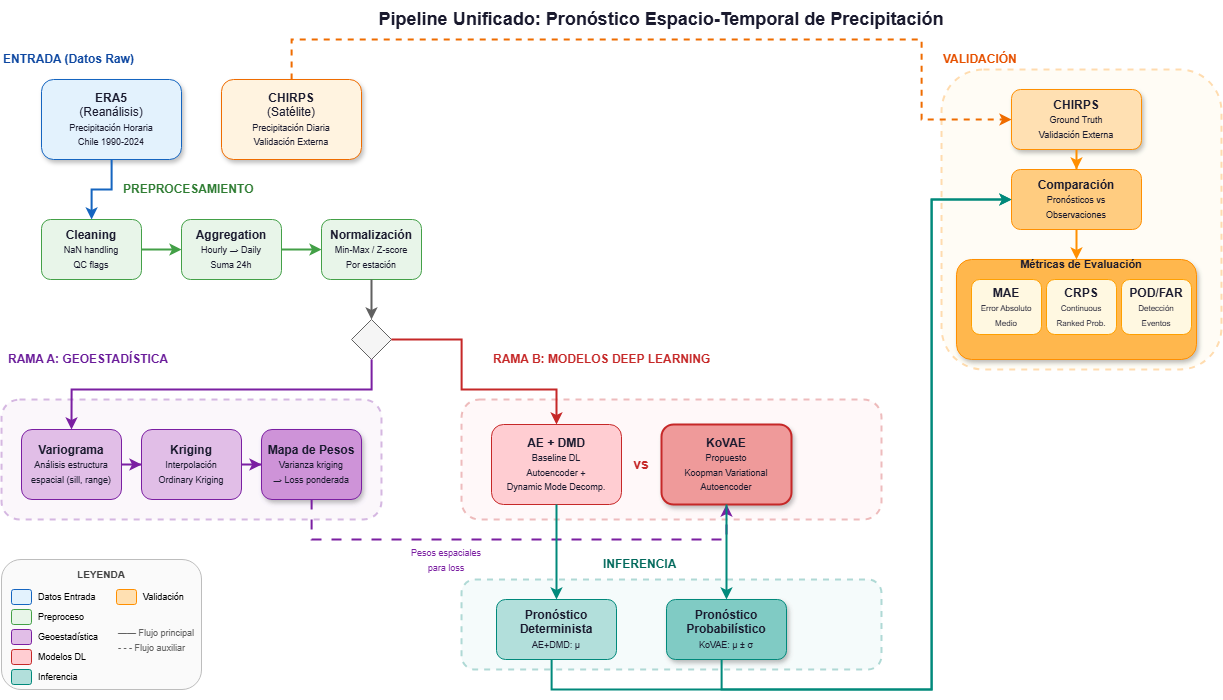

The diagram above was exported from draw.io. Its source (the exported page's mxGraphModel, read from the mxfile embedded in the PNG):
<mxGraphModel dx="1487" dy="1349" grid="0" gridSize="10" guides="1" tooltips="1" connect="1" arrows="1" fold="1" page="1" pageScale="1" pageWidth="1400" pageHeight="900" background="none" math="0" shadow="0">
  <root>
    <mxCell id="0" />
    <mxCell id="1" parent="0" />
    <mxCell id="title" value="&lt;b&gt;Pipeline Unificado: Pronóstico Espacio-Temporal de Precipitación&lt;/b&gt;" style="text;html=1;strokeColor=none;fillColor=none;align=center;verticalAlign=middle;whiteSpace=wrap;rounded=0;fontSize=18;fontColor=#1a1a2e;" vertex="1" parent="1">
      <mxGeometry x="350" y="20" width="700" height="40" as="geometry" />
    </mxCell>
    <mxCell id="section-input" value="&lt;b&gt;ENTRADA (Datos Raw)&lt;/b&gt;" style="text;html=1;strokeColor=none;fillColor=none;align=left;verticalAlign=middle;whiteSpace=wrap;rounded=0;fontSize=12;fontColor=#0d47a1;" vertex="1" parent="1">
      <mxGeometry x="40" y="70" width="200" height="20" as="geometry" />
    </mxCell>
    <mxCell id="era5-raw" value="&lt;b&gt;ERA5&lt;/b&gt;&lt;br&gt;(Reanálisis)&lt;br&gt;&lt;font style=&quot;font-size:9px&quot;&gt;Precipitación Horaria&lt;br&gt;Chile 1990-2024&lt;/font&gt;" style="rounded=1;whiteSpace=wrap;html=1;fillColor=#e3f2fd;strokeColor=#1565c0;fontColor=#1a1a2e;shadow=1;" vertex="1" parent="1">
      <mxGeometry x="80" y="100" width="140" height="80" as="geometry" />
    </mxCell>
    <mxCell id="chirps-raw" value="&lt;b&gt;CHIRPS&lt;/b&gt;&lt;br&gt;(Satélite)&lt;br&gt;&lt;font style=&quot;font-size:9px&quot;&gt;Precipitación Diaria&lt;br&gt;Validación Externa&lt;/font&gt;" style="rounded=1;whiteSpace=wrap;html=1;fillColor=#fff3e0;strokeColor=#ef6c00;fontColor=#1a1a2e;shadow=1;" vertex="1" parent="1">
      <mxGeometry x="260" y="100" width="140" height="80" as="geometry" />
    </mxCell>
    <mxCell id="section-preprocess" value="&lt;b&gt;PREPROCESAMIENTO&lt;/b&gt;" style="text;html=1;strokeColor=none;fillColor=none;align=left;verticalAlign=middle;whiteSpace=wrap;rounded=0;fontSize=12;fontColor=#2e7d32;" vertex="1" parent="1">
      <mxGeometry x="160" y="200" width="200" height="20" as="geometry" />
    </mxCell>
    <mxCell id="cleaning" value="&lt;b&gt;Cleaning&lt;/b&gt;&lt;br&gt;&lt;font style=&quot;font-size:9px&quot;&gt;NaN handling&lt;br&gt;QC flags&lt;/font&gt;" style="rounded=1;whiteSpace=wrap;html=1;fillColor=#e8f5e9;strokeColor=#43a047;fontColor=#1a1a2e;" vertex="1" parent="1">
      <mxGeometry x="80" y="240" width="100" height="60" as="geometry" />
    </mxCell>
    <mxCell id="aggregation" value="&lt;b&gt;Aggregation&lt;/b&gt;&lt;br&gt;&lt;font style=&quot;font-size:9px&quot;&gt;Hourly → Daily&lt;br&gt;Suma 24h&lt;/font&gt;" style="rounded=1;whiteSpace=wrap;html=1;fillColor=#e8f5e9;strokeColor=#43a047;fontColor=#1a1a2e;" vertex="1" parent="1">
      <mxGeometry x="220" y="240" width="100" height="60" as="geometry" />
    </mxCell>
    <mxCell id="normalization" value="&lt;b&gt;Normalización&lt;/b&gt;&lt;br&gt;&lt;font style=&quot;font-size:9px&quot;&gt;Min-Max / Z-score&lt;br&gt;Por estación&lt;/font&gt;" style="rounded=1;whiteSpace=wrap;html=1;fillColor=#e8f5e9;strokeColor=#43a047;fontColor=#1a1a2e;" vertex="1" parent="1">
      <mxGeometry x="360" y="240" width="100" height="60" as="geometry" />
    </mxCell>
    <mxCell id="arrow-clean-agg" style="edgeStyle=orthogonalEdgeStyle;rounded=0;orthogonalLoop=1;jettySize=auto;html=1;strokeColor=#43a047;strokeWidth=2;" edge="1" parent="1" source="cleaning" target="aggregation">
      <mxGeometry relative="1" as="geometry" />
    </mxCell>
    <mxCell id="arrow-agg-norm" style="edgeStyle=orthogonalEdgeStyle;rounded=0;orthogonalLoop=1;jettySize=auto;html=1;strokeColor=#43a047;strokeWidth=2;" edge="1" parent="1" source="aggregation" target="normalization">
      <mxGeometry relative="1" as="geometry" />
    </mxCell>
    <mxCell id="arrow-era5-clean" style="edgeStyle=orthogonalEdgeStyle;rounded=0;orthogonalLoop=1;jettySize=auto;html=1;strokeColor=#1565c0;strokeWidth=2;" edge="1" parent="1" source="era5-raw" target="cleaning">
      <mxGeometry relative="1" as="geometry" />
    </mxCell>
    <mxCell id="fork-node" value="" style="rhombus;whiteSpace=wrap;html=1;fillColor=#f5f5f5;strokeColor=#616161;" vertex="1" parent="1">
      <mxGeometry x="390" y="340" width="40" height="40" as="geometry" />
    </mxCell>
    <mxCell id="arrow-norm-fork" style="edgeStyle=orthogonalEdgeStyle;rounded=0;orthogonalLoop=1;jettySize=auto;html=1;strokeColor=#616161;strokeWidth=2;" edge="1" parent="1" source="normalization" target="fork-node">
      <mxGeometry relative="1" as="geometry" />
    </mxCell>
    <mxCell id="section-geo" value="&lt;b&gt;RAMA A: GEOESTADÍSTICA&lt;/b&gt;" style="text;html=1;strokeColor=none;fillColor=none;align=left;verticalAlign=middle;whiteSpace=wrap;rounded=0;fontSize=12;fontColor=#6a1b9a;" vertex="1" parent="1">
      <mxGeometry x="45" y="370" width="200" height="20" as="geometry" />
    </mxCell>
    <mxCell id="container-geo" value="" style="rounded=1;whiteSpace=wrap;html=1;fillColor=#f3e5f5;strokeColor=#7b1fa2;strokeWidth=2;dashed=1;opacity=30;" vertex="1" parent="1">
      <mxGeometry x="40" y="420" width="380" height="120" as="geometry" />
    </mxCell>
    <mxCell id="variogram" value="&lt;b&gt;Variograma&lt;/b&gt;&lt;br&gt;&lt;font style=&quot;font-size:9px&quot;&gt;Análisis estructura&lt;br&gt;espacial (sill, range)&lt;/font&gt;" style="rounded=1;whiteSpace=wrap;html=1;fillColor=#e1bee7;strokeColor=#7b1fa2;fontColor=#1a1a2e;" vertex="1" parent="1">
      <mxGeometry x="60" y="450" width="100" height="70" as="geometry" />
    </mxCell>
    <mxCell id="kriging" value="&lt;b&gt;Kriging&lt;/b&gt;&lt;br&gt;&lt;font style=&quot;font-size:9px&quot;&gt;Interpolación&lt;br&gt;Ordinary Kriging&lt;/font&gt;" style="rounded=1;whiteSpace=wrap;html=1;fillColor=#e1bee7;strokeColor=#7b1fa2;fontColor=#1a1a2e;" vertex="1" parent="1">
      <mxGeometry x="180" y="450" width="100" height="70" as="geometry" />
    </mxCell>
    <mxCell id="weights-map" value="&lt;b&gt;Mapa de Pesos&lt;/b&gt;&lt;br&gt;&lt;font style=&quot;font-size:9px&quot;&gt;Varianza kriging&lt;br&gt;→ Loss ponderada&lt;/font&gt;" style="rounded=1;whiteSpace=wrap;html=1;fillColor=#ce93d8;strokeColor=#7b1fa2;fontColor=#1a1a2e;shadow=1;" vertex="1" parent="1">
      <mxGeometry x="300" y="450" width="100" height="70" as="geometry" />
    </mxCell>
    <mxCell id="arrow-var-krig" style="edgeStyle=orthogonalEdgeStyle;rounded=0;orthogonalLoop=1;jettySize=auto;html=1;strokeColor=#7b1fa2;strokeWidth=2;" edge="1" parent="1" source="variogram" target="kriging">
      <mxGeometry relative="1" as="geometry" />
    </mxCell>
    <mxCell id="arrow-krig-weights" style="edgeStyle=orthogonalEdgeStyle;rounded=0;orthogonalLoop=1;jettySize=auto;html=1;strokeColor=#7b1fa2;strokeWidth=2;" edge="1" parent="1" source="kriging" target="weights-map">
      <mxGeometry relative="1" as="geometry" />
    </mxCell>
    <mxCell id="arrow-fork-geo" style="edgeStyle=orthogonalEdgeStyle;rounded=0;orthogonalLoop=1;jettySize=auto;html=1;strokeColor=#7b1fa2;strokeWidth=2;entryX=0.5;entryY=0;" edge="1" parent="1" source="fork-node" target="variogram">
      <mxGeometry relative="1" as="geometry">
        <Array as="points">
          <mxPoint x="410" y="410" />
          <mxPoint x="110" y="410" />
        </Array>
      </mxGeometry>
    </mxCell>
    <mxCell id="section-models" value="&lt;b&gt;RAMA B: MODELOS DEEP LEARNING&lt;/b&gt;" style="text;html=1;strokeColor=none;fillColor=none;align=left;verticalAlign=middle;whiteSpace=wrap;rounded=0;fontSize=12;fontColor=#c62828;" vertex="1" parent="1">
      <mxGeometry x="530" y="370" width="250" height="20" as="geometry" />
    </mxCell>
    <mxCell id="container-models" value="" style="rounded=1;whiteSpace=wrap;html=1;fillColor=#ffebee;strokeColor=#c62828;strokeWidth=2;dashed=1;opacity=30;" vertex="1" parent="1">
      <mxGeometry x="500" y="420" width="420" height="120" as="geometry" />
    </mxCell>
    <mxCell id="ae-dmd" value="&lt;b&gt;AE + DMD&lt;/b&gt;&lt;br&gt;&lt;font style=&quot;font-size:9px&quot;&gt;Baseline DL&lt;br&gt;Autoencoder +&lt;br&gt;Dynamic Mode Decomp.&lt;/font&gt;" style="rounded=1;whiteSpace=wrap;html=1;fillColor=#ffcdd2;strokeColor=#c62828;fontColor=#1a1a2e;" vertex="1" parent="1">
      <mxGeometry x="530" y="445" width="130" height="80" as="geometry" />
    </mxCell>
    <mxCell id="kovae" value="&lt;b&gt;KoVAE&lt;/b&gt;&lt;br&gt;&lt;font style=&quot;font-size:9px&quot;&gt;Propuesto&lt;br&gt;Koopman Variational&lt;br&gt;Autoencoder&lt;/font&gt;" style="rounded=1;whiteSpace=wrap;html=1;fillColor=#ef9a9a;strokeColor=#c62828;fontColor=#1a1a2e;shadow=1;strokeWidth=2;" vertex="1" parent="1">
      <mxGeometry x="700" y="445" width="130" height="80" as="geometry" />
    </mxCell>
    <mxCell id="vs-label" value="&lt;b&gt;vs&lt;/b&gt;" style="text;html=1;strokeColor=none;fillColor=none;align=center;verticalAlign=middle;whiteSpace=wrap;rounded=0;fontSize=14;fontColor=#c62828;" vertex="1" parent="1">
      <mxGeometry x="660" y="470" width="40" height="30" as="geometry" />
    </mxCell>
    <mxCell id="arrow-fork-models" style="edgeStyle=orthogonalEdgeStyle;rounded=0;orthogonalLoop=1;jettySize=auto;html=1;strokeColor=#c62828;strokeWidth=2;" edge="1" parent="1" source="fork-node" target="ae-dmd">
      <mxGeometry relative="1" as="geometry">
        <Array as="points">
          <mxPoint x="500" y="360" />
          <mxPoint x="500" y="410" />
          <mxPoint x="595" y="410" />
        </Array>
      </mxGeometry>
    </mxCell>
    <mxCell id="arrow-weights-kovae" style="edgeStyle=orthogonalEdgeStyle;rounded=0;orthogonalLoop=1;jettySize=auto;html=1;strokeColor=#7b1fa2;strokeWidth=2;dashed=1;dashPattern=5 5;" edge="1" parent="1" source="weights-map" target="kovae">
      <mxGeometry relative="1" as="geometry">
        <Array as="points">
          <mxPoint x="450" y="560" />
          <mxPoint x="450" y="560" />
          <mxPoint x="765" y="560" />
        </Array>
      </mxGeometry>
    </mxCell>
    <mxCell id="weights-to-kovae-label" value="&lt;font style=&quot;font-size:9px&quot;&gt;Pesos espaciales&lt;br&gt;para loss&lt;/font&gt;" style="text;html=1;strokeColor=none;fillColor=none;align=center;verticalAlign=middle;whiteSpace=wrap;rounded=0;fontColor=#7b1fa2;" vertex="1" parent="1">
      <mxGeometry x="440" y="565" width="90" height="30" as="geometry" />
    </mxCell>
    <mxCell id="section-inference" value="&lt;b&gt;INFERENCIA&lt;/b&gt;" style="text;html=1;strokeColor=none;fillColor=none;align=left;verticalAlign=middle;whiteSpace=wrap;rounded=0;fontSize=12;fontColor=#00695c;" vertex="1" parent="1">
      <mxGeometry x="640" y="575" width="200" height="20" as="geometry" />
    </mxCell>
    <mxCell id="container-inference" value="" style="rounded=1;whiteSpace=wrap;html=1;fillColor=#e0f2f1;strokeColor=#00897b;strokeWidth=2;dashed=1;opacity=30;" vertex="1" parent="1">
      <mxGeometry x="500" y="600" width="420" height="90" as="geometry" />
    </mxCell>
    <mxCell id="forecast-det" value="&lt;b&gt;Pronóstico&lt;br&gt;Determinista&lt;/b&gt;&lt;br&gt;&lt;font style=&quot;font-size:9px&quot;&gt;AE+DMD: μ&lt;/font&gt;" style="rounded=1;whiteSpace=wrap;html=1;fillColor=#b2dfdb;strokeColor=#00897b;fontColor=#1a1a2e;" vertex="1" parent="1">
      <mxGeometry x="535" y="620" width="120" height="60" as="geometry" />
    </mxCell>
    <mxCell id="forecast-prob" value="&lt;b&gt;Pronóstico&lt;br&gt;Probabilístico&lt;/b&gt;&lt;br&gt;&lt;font style=&quot;font-size:9px&quot;&gt;KoVAE: μ ± σ&lt;/font&gt;" style="rounded=1;whiteSpace=wrap;html=1;fillColor=#80cbc4;strokeColor=#00897b;fontColor=#1a1a2e;shadow=1;" vertex="1" parent="1">
      <mxGeometry x="705" y="620" width="120" height="60" as="geometry" />
    </mxCell>
    <mxCell id="arrow-aedmd-det" style="edgeStyle=orthogonalEdgeStyle;rounded=0;orthogonalLoop=1;jettySize=auto;html=1;strokeColor=#00897b;strokeWidth=2;" edge="1" parent="1" source="ae-dmd" target="forecast-det">
      <mxGeometry relative="1" as="geometry" />
    </mxCell>
    <mxCell id="arrow-kovae-prob" style="edgeStyle=orthogonalEdgeStyle;rounded=0;orthogonalLoop=1;jettySize=auto;html=1;strokeColor=#00897b;strokeWidth=2;" edge="1" parent="1" source="kovae" target="forecast-prob">
      <mxGeometry relative="1" as="geometry" />
    </mxCell>
    <mxCell id="section-validation" value="&lt;b&gt;VALIDACIÓN&lt;/b&gt;" style="text;html=1;strokeColor=none;fillColor=none;align=left;verticalAlign=middle;whiteSpace=wrap;rounded=0;fontSize=12;fontColor=#e65100;" vertex="1" parent="1">
      <mxGeometry x="980" y="70" width="200" height="20" as="geometry" />
    </mxCell>
    <mxCell id="container-validation" value="" style="rounded=1;whiteSpace=wrap;html=1;fillColor=#fff8e1;strokeColor=#ff8f00;strokeWidth=2;dashed=1;opacity=30;" vertex="1" parent="1">
      <mxGeometry x="980" y="90" width="280" height="300" as="geometry" />
    </mxCell>
    <mxCell id="chirps-val" value="&lt;b&gt;CHIRPS&lt;/b&gt;&lt;br&gt;&lt;font style=&quot;font-size:9px&quot;&gt;Ground Truth&lt;br&gt;Validación Externa&lt;/font&gt;" style="rounded=1;whiteSpace=wrap;html=1;fillColor=#ffe0b2;strokeColor=#ff8f00;fontColor=#1a1a2e;shadow=1;" vertex="1" parent="1">
      <mxGeometry x="1050" y="110" width="130" height="60" as="geometry" />
    </mxCell>
    <mxCell id="comparison" value="&lt;b&gt;Comparación&lt;/b&gt;&lt;br&gt;&lt;font style=&quot;font-size:9px&quot;&gt;Pronósticos vs&lt;br&gt;Observaciones&lt;/font&gt;" style="rounded=1;whiteSpace=wrap;html=1;fillColor=#ffcc80;strokeColor=#ff8f00;fontColor=#1a1a2e;" vertex="1" parent="1">
      <mxGeometry x="1050" y="190" width="130" height="60" as="geometry" />
    </mxCell>
    <mxCell id="metrics-box" value="" style="rounded=1;whiteSpace=wrap;html=1;fillColor=#ffb74d;strokeColor=#ff8f00;fontColor=#1a1a2e;shadow=1;" vertex="1" parent="1">
      <mxGeometry x="995" y="280" width="240" height="100" as="geometry" />
    </mxCell>
    <mxCell id="metrics-title" value="&lt;b&gt;Métricas de Evaluación&lt;/b&gt;" style="text;html=1;strokeColor=none;fillColor=none;align=center;verticalAlign=middle;whiteSpace=wrap;rounded=0;fontSize=11;fontColor=#1a1a2e;" vertex="1" parent="1">
      <mxGeometry x="1040" y="275" width="160" height="20" as="geometry" />
    </mxCell>
    <mxCell id="mae" value="&lt;b&gt;MAE&lt;/b&gt;&lt;br&gt;&lt;font style=&quot;font-size:8px&quot;&gt;Error Absoluto&lt;br&gt;Medio&lt;/font&gt;" style="rounded=1;whiteSpace=wrap;html=1;fillColor=#fff8e1;strokeColor=#ffa000;fontColor=#1a1a2e;" vertex="1" parent="1">
      <mxGeometry x="1010" y="300" width="70" height="55" as="geometry" />
    </mxCell>
    <mxCell id="crps" value="&lt;b&gt;CRPS&lt;/b&gt;&lt;br&gt;&lt;font style=&quot;font-size:8px&quot;&gt;Continuous&lt;br&gt;Ranked Prob.&lt;/font&gt;" style="rounded=1;whiteSpace=wrap;html=1;fillColor=#fff8e1;strokeColor=#ffa000;fontColor=#1a1a2e;" vertex="1" parent="1">
      <mxGeometry x="1085" y="300" width="70" height="55" as="geometry" />
    </mxCell>
    <mxCell id="pod-far" value="&lt;b&gt;POD/FAR&lt;/b&gt;&lt;br&gt;&lt;font style=&quot;font-size:8px&quot;&gt;Detección&lt;br&gt;Eventos&lt;/font&gt;" style="rounded=1;whiteSpace=wrap;html=1;fillColor=#fff8e1;strokeColor=#ffa000;fontColor=#1a1a2e;" vertex="1" parent="1">
      <mxGeometry x="1160" y="300" width="70" height="55" as="geometry" />
    </mxCell>
    <mxCell id="arrow-chirps-comp" style="edgeStyle=orthogonalEdgeStyle;rounded=0;orthogonalLoop=1;jettySize=auto;html=1;strokeColor=#ff8f00;strokeWidth=2;" edge="1" parent="1" source="chirps-val" target="comparison">
      <mxGeometry relative="1" as="geometry" />
    </mxCell>
    <mxCell id="arrow-comp-metrics" style="edgeStyle=orthogonalEdgeStyle;rounded=0;orthogonalLoop=1;jettySize=auto;html=1;strokeColor=#ff8f00;strokeWidth=2;" edge="1" parent="1" source="comparison" target="metrics-box">
      <mxGeometry relative="1" as="geometry" />
    </mxCell>
    <mxCell id="arrow-chirps-raw-val" style="edgeStyle=orthogonalEdgeStyle;rounded=0;orthogonalLoop=1;jettySize=auto;html=1;strokeColor=#ef6c00;strokeWidth=2;dashed=1;" edge="1" parent="1" source="chirps-raw" target="chirps-val">
      <mxGeometry relative="1" as="geometry">
        <Array as="points">
          <mxPoint x="330" y="60" />
          <mxPoint x="960" y="60" />
          <mxPoint x="960" y="140" />
        </Array>
      </mxGeometry>
    </mxCell>
    <mxCell id="arrow-forecast-comp" style="edgeStyle=orthogonalEdgeStyle;rounded=0;orthogonalLoop=1;jettySize=auto;html=1;strokeColor=#00897b;strokeWidth=2;" edge="1" parent="1" source="forecast-det" target="comparison">
      <mxGeometry relative="1" as="geometry">
        <Array as="points">
          <mxPoint x="590" y="710" />
          <mxPoint x="970" y="710" />
          <mxPoint x="970" y="220" />
        </Array>
      </mxGeometry>
    </mxCell>
    <mxCell id="arrow-forecast-prob-comp" style="edgeStyle=orthogonalEdgeStyle;rounded=0;orthogonalLoop=1;jettySize=auto;html=1;strokeColor=#00897b;strokeWidth=2;" edge="1" parent="1" source="forecast-prob" target="comparison">
      <mxGeometry relative="1" as="geometry">
        <Array as="points">
          <mxPoint x="760" y="710" />
          <mxPoint x="970" y="710" />
          <mxPoint x="970" y="220" />
        </Array>
      </mxGeometry>
    </mxCell>
    <mxCell id="legend-box" value="" style="rounded=1;whiteSpace=wrap;html=1;fillColor=#fafafa;strokeColor=#bdbdbd;strokeWidth=1;" vertex="1" parent="1">
      <mxGeometry x="40" y="580" width="200" height="130" as="geometry" />
    </mxCell>
    <mxCell id="legend-title" value="&lt;b&gt;LEYENDA&lt;/b&gt;" style="text;html=1;strokeColor=none;fillColor=none;align=center;verticalAlign=middle;whiteSpace=wrap;rounded=0;fontSize=10;fontColor=#424242;" vertex="1" parent="1">
      <mxGeometry x="100" y="585" width="80" height="20" as="geometry" />
    </mxCell>
    <mxCell id="legend-entrada" value="" style="rounded=1;whiteSpace=wrap;html=1;fillColor=#e3f2fd;strokeColor=#1565c0;" vertex="1" parent="1">
      <mxGeometry x="50" y="610" width="20" height="15" as="geometry" />
    </mxCell>
    <mxCell id="legend-entrada-text" value="&lt;font style=&quot;font-size:9px&quot;&gt;Datos Entrada&lt;/font&gt;" style="text;html=1;strokeColor=none;fillColor=none;align=left;verticalAlign=middle;whiteSpace=wrap;rounded=0;" vertex="1" parent="1">
      <mxGeometry x="75" y="607" width="80" height="20" as="geometry" />
    </mxCell>
    <mxCell id="legend-preproc" value="" style="rounded=1;whiteSpace=wrap;html=1;fillColor=#e8f5e9;strokeColor=#43a047;" vertex="1" parent="1">
      <mxGeometry x="50" y="630" width="20" height="15" as="geometry" />
    </mxCell>
    <mxCell id="legend-preproc-text" value="&lt;font style=&quot;font-size:9px&quot;&gt;Preproceso&lt;/font&gt;" style="text;html=1;strokeColor=none;fillColor=none;align=left;verticalAlign=middle;whiteSpace=wrap;rounded=0;" vertex="1" parent="1">
      <mxGeometry x="75" y="627" width="80" height="20" as="geometry" />
    </mxCell>
    <mxCell id="legend-geo" value="" style="rounded=1;whiteSpace=wrap;html=1;fillColor=#e1bee7;strokeColor=#7b1fa2;" vertex="1" parent="1">
      <mxGeometry x="50" y="650" width="20" height="15" as="geometry" />
    </mxCell>
    <mxCell id="legend-geo-text" value="&lt;font style=&quot;font-size:9px&quot;&gt;Geoestadística&lt;/font&gt;" style="text;html=1;strokeColor=none;fillColor=none;align=left;verticalAlign=middle;whiteSpace=wrap;rounded=0;" vertex="1" parent="1">
      <mxGeometry x="75" y="647" width="80" height="20" as="geometry" />
    </mxCell>
    <mxCell id="legend-models" value="" style="rounded=1;whiteSpace=wrap;html=1;fillColor=#ffcdd2;strokeColor=#c62828;" vertex="1" parent="1">
      <mxGeometry x="50" y="670" width="20" height="15" as="geometry" />
    </mxCell>
    <mxCell id="legend-models-text" value="&lt;font style=&quot;font-size:9px&quot;&gt;Modelos DL&lt;/font&gt;" style="text;html=1;strokeColor=none;fillColor=none;align=left;verticalAlign=middle;whiteSpace=wrap;rounded=0;" vertex="1" parent="1">
      <mxGeometry x="75" y="667" width="80" height="20" as="geometry" />
    </mxCell>
    <mxCell id="legend-infer" value="" style="rounded=1;whiteSpace=wrap;html=1;fillColor=#b2dfdb;strokeColor=#00897b;" vertex="1" parent="1">
      <mxGeometry x="50" y="690" width="20" height="15" as="geometry" />
    </mxCell>
    <mxCell id="legend-infer-text" value="&lt;font style=&quot;font-size:9px&quot;&gt;Inferencia&lt;/font&gt;" style="text;html=1;strokeColor=none;fillColor=none;align=left;verticalAlign=middle;whiteSpace=wrap;rounded=0;" vertex="1" parent="1">
      <mxGeometry x="75" y="687" width="80" height="20" as="geometry" />
    </mxCell>
    <mxCell id="legend-val" value="" style="rounded=1;whiteSpace=wrap;html=1;fillColor=#ffe0b2;strokeColor=#ff8f00;" vertex="1" parent="1">
      <mxGeometry x="155" y="610" width="20" height="15" as="geometry" />
    </mxCell>
    <mxCell id="legend-val-text" value="&lt;font style=&quot;font-size:9px&quot;&gt;Validación&lt;/font&gt;" style="text;html=1;strokeColor=none;fillColor=none;align=left;verticalAlign=middle;whiteSpace=wrap;rounded=0;" vertex="1" parent="1">
      <mxGeometry x="180" y="607" width="60" height="20" as="geometry" />
    </mxCell>
    <mxCell id="note-flow" value="&lt;font style=&quot;font-size:9px&quot;&gt;—— Flujo principal&lt;br&gt;- - - Flujo auxiliar&lt;/font&gt;" style="text;html=1;strokeColor=none;fillColor=none;align=left;verticalAlign=middle;whiteSpace=wrap;rounded=0;fontColor=#616161;" vertex="1" parent="1">
      <mxGeometry x="155" y="640" width="90" height="40" as="geometry" />
    </mxCell>
  </root>
</mxGraphModel>